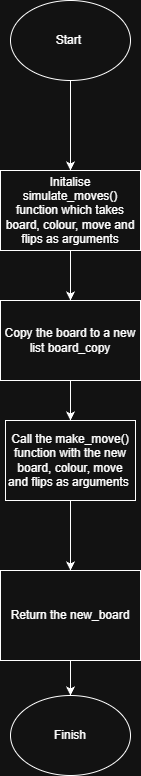

The diagram above was exported from draw.io. Its source (the exported page's mxGraphModel, read from the mxfile embedded in the PNG):
<mxGraphModel dx="1249" dy="666" grid="1" gridSize="10" guides="1" tooltips="1" connect="1" arrows="1" fold="1" page="1" pageScale="1" pageWidth="850" pageHeight="1100" math="0" shadow="0">
  <root>
    <mxCell id="0" />
    <mxCell id="1" parent="0" />
    <mxCell id="Y1iWx_kTHc6w7_l6zDwS-1" edge="1" parent="1" source="Y1iWx_kTHc6w7_l6zDwS-2" style="edgeStyle=orthogonalEdgeStyle;rounded=0;orthogonalLoop=1;jettySize=auto;html=1;" target="Y1iWx_kTHc6w7_l6zDwS-4" value="">
      <mxGeometry relative="1" as="geometry" />
    </mxCell>
    <mxCell id="Y1iWx_kTHc6w7_l6zDwS-2" parent="1" style="ellipse;whiteSpace=wrap;html=1;" value="Start&amp;nbsp;" vertex="1">
      <mxGeometry height="80" width="120" x="70" y="120" as="geometry" />
    </mxCell>
    <mxCell id="Y1iWx_kTHc6w7_l6zDwS-3" edge="1" parent="1" source="Y1iWx_kTHc6w7_l6zDwS-4" style="edgeStyle=orthogonalEdgeStyle;rounded=0;orthogonalLoop=1;jettySize=auto;html=1;" target="Y1iWx_kTHc6w7_l6zDwS-6" value="">
      <mxGeometry relative="1" as="geometry" />
    </mxCell>
    <mxCell id="Y1iWx_kTHc6w7_l6zDwS-4" parent="1" style="whiteSpace=wrap;html=1;" value="Initalise simulate_moves() function which takes board, colour, move and flips as arguments" vertex="1">
      <mxGeometry height="80" width="140" x="60" y="290" as="geometry" />
    </mxCell>
    <mxCell id="Y1iWx_kTHc6w7_l6zDwS-5" edge="1" parent="1" source="Y1iWx_kTHc6w7_l6zDwS-6" style="edgeStyle=orthogonalEdgeStyle;rounded=0;orthogonalLoop=1;jettySize=auto;html=1;" target="Y1iWx_kTHc6w7_l6zDwS-8" value="">
      <mxGeometry relative="1" as="geometry" />
    </mxCell>
    <mxCell id="Y1iWx_kTHc6w7_l6zDwS-6" parent="1" style="whiteSpace=wrap;html=1;" value="Copy the board to a new list board_copy" vertex="1">
      <mxGeometry height="80" width="140" x="60" y="420" as="geometry" />
    </mxCell>
    <mxCell id="Y1iWx_kTHc6w7_l6zDwS-7" edge="1" parent="1" source="Y1iWx_kTHc6w7_l6zDwS-8" style="edgeStyle=orthogonalEdgeStyle;rounded=0;orthogonalLoop=1;jettySize=auto;html=1;" target="Y1iWx_kTHc6w7_l6zDwS-10" value="">
      <mxGeometry relative="1" as="geometry" />
    </mxCell>
    <mxCell id="Y1iWx_kTHc6w7_l6zDwS-8" parent="1" style="whiteSpace=wrap;html=1;" value="Call the make_move() function with the new board, colour, move and flips as arguments&amp;nbsp;" vertex="1">
      <mxGeometry height="80" width="130" x="65" y="540" as="geometry" />
    </mxCell>
    <mxCell id="Y1iWx_kTHc6w7_l6zDwS-9" edge="1" parent="1" source="Y1iWx_kTHc6w7_l6zDwS-10" style="edgeStyle=orthogonalEdgeStyle;rounded=0;orthogonalLoop=1;jettySize=auto;html=1;" target="Y1iWx_kTHc6w7_l6zDwS-11" value="">
      <mxGeometry relative="1" as="geometry" />
    </mxCell>
    <mxCell id="Y1iWx_kTHc6w7_l6zDwS-10" parent="1" style="whiteSpace=wrap;html=1;" value="Return the new_board" vertex="1">
      <mxGeometry height="90" width="140" x="60" y="690" as="geometry" />
    </mxCell>
    <mxCell id="Y1iWx_kTHc6w7_l6zDwS-11" parent="1" style="ellipse;whiteSpace=wrap;html=1;" value="Finish" vertex="1">
      <mxGeometry height="80" width="120" x="70" y="815" as="geometry" />
    </mxCell>
  </root>
</mxGraphModel>